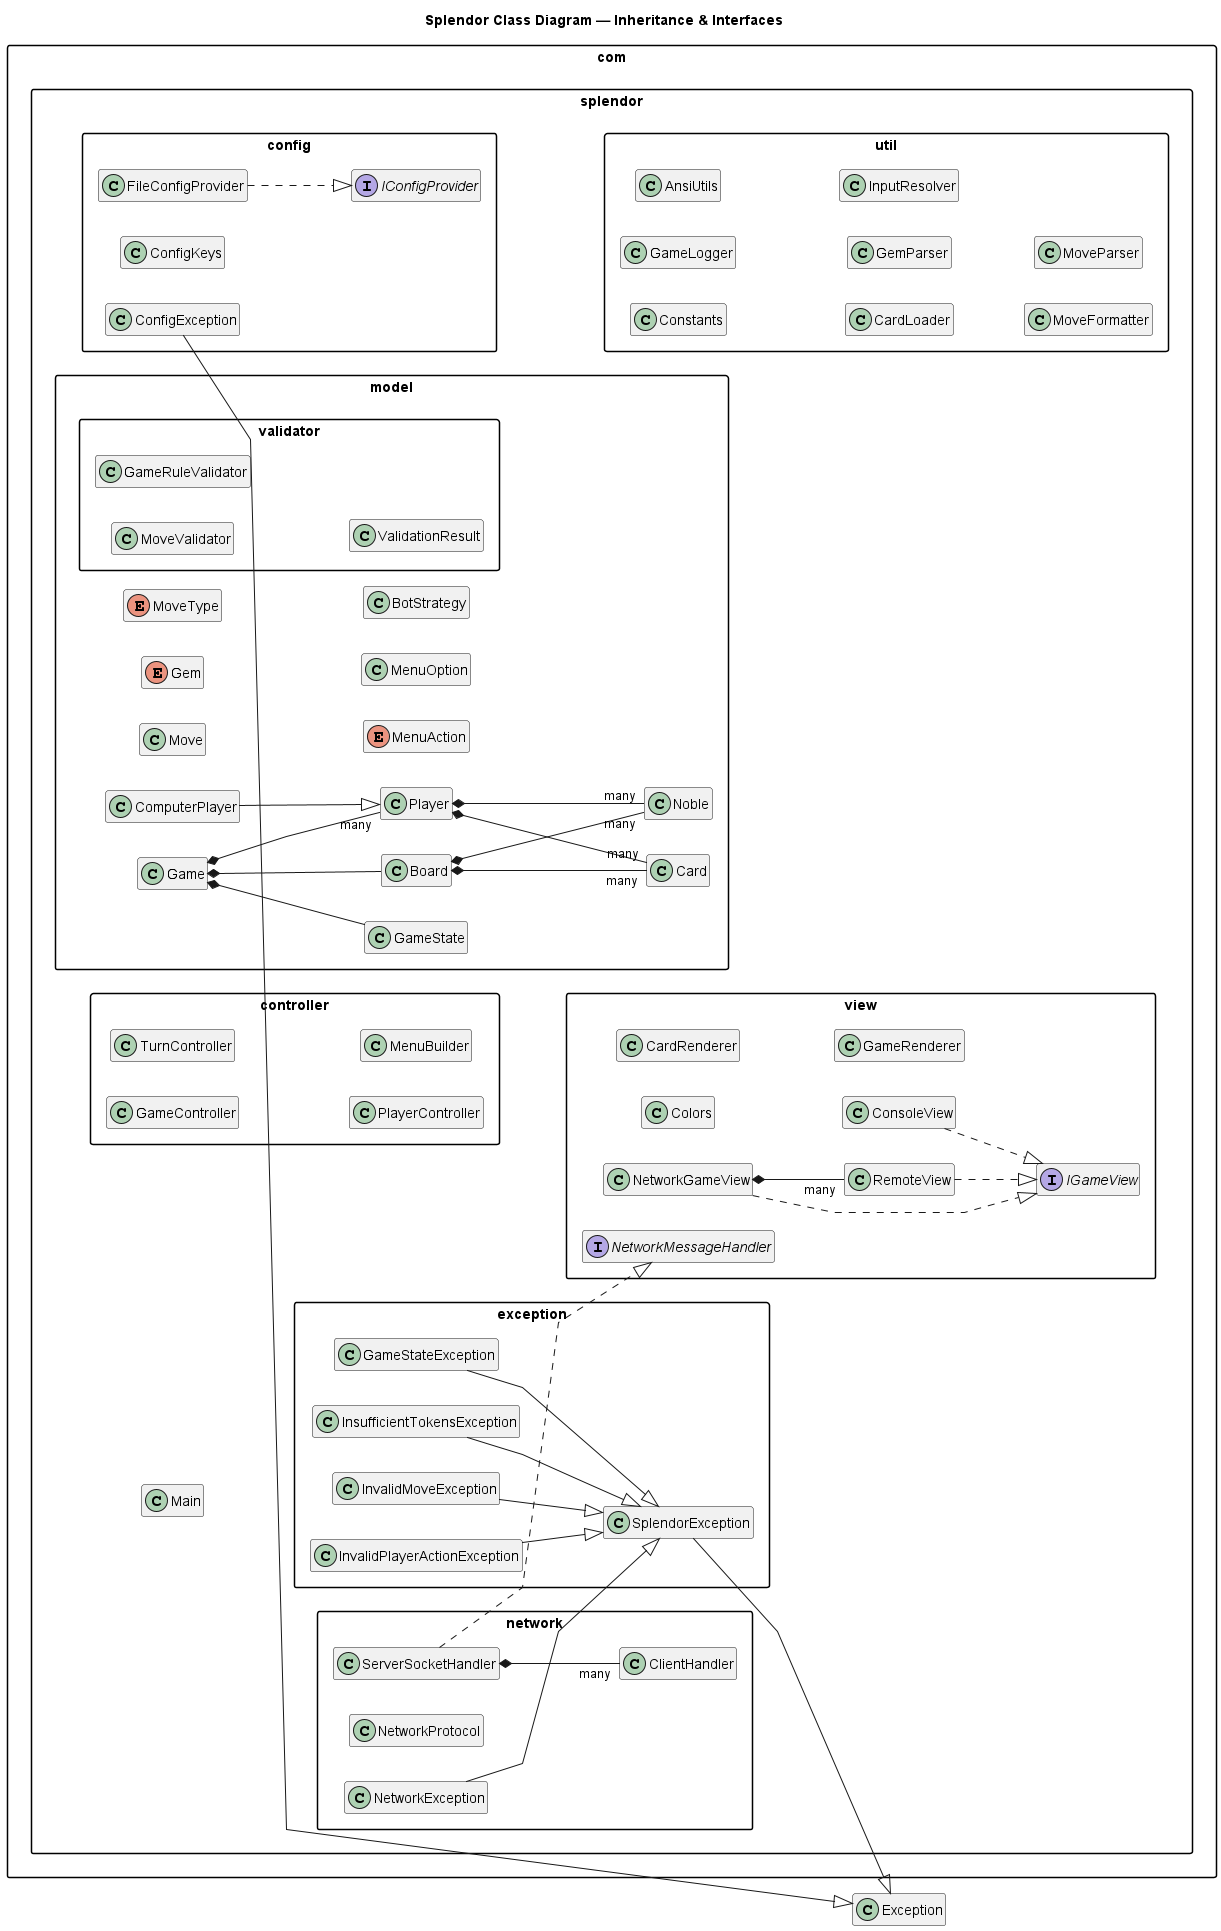

The diagram above was rendered by PlantUML. Its source (embedded in the PNG):
@startuml splendor_inheritance
skinparamlocked backgroundColor #FFFFFF

title Splendor Class Diagram — Inheritance & Interfaces

left to right direction
skinparam classAttributeIconSize 0
skinparam shadowing false
skinparam linetype polyline
skinparam packageStyle rectangle
skinparam monochrome false
hide empty members

package "com.splendor" {
  class Main
}

package "com.splendor.config" {
  interface IConfigProvider
  class FileConfigProvider
  class ConfigKeys
  class ConfigException
}

package "com.splendor.exception" {
  class SplendorException
  class GameStateException
  class InsufficientTokensException
  class InvalidMoveException
  class InvalidPlayerActionException
}

package "com.splendor.controller" {
  class GameController
  class TurnController
  class PlayerController
  class MenuBuilder
}

package "com.splendor.model" {
  class Game
  class Board
  class Player
  class ComputerPlayer
  class Card
  class Noble
  class Move
  class GameState
  enum Gem
  enum MoveType
  enum MenuAction
  class MenuOption
  class BotStrategy
}

package "com.splendor.model.validator" {
  class MoveValidator
  class GameRuleValidator
  class ValidationResult
}

package "com.splendor.view" {
  interface IGameView
  class Colors
  class CardRenderer
  class ConsoleView
  class NetworkGameView
  class RemoteView
  interface NetworkMessageHandler
  class GameRenderer
}

package "com.splendor.network" {
  class ServerSocketHandler
  class ClientHandler
  class NetworkProtocol
  class NetworkException
}

package "com.splendor.util" {
  class Constants
  class GameLogger
  class AnsiUtils
  class CardLoader
  class GemParser
  class InputResolver
  class MoveFormatter
  class MoveParser
}

' ── Config ──────────────────────────────────────
FileConfigProvider ..|> IConfigProvider
ConfigException --|> Exception

' ── Exception hierarchy ─────────────────────────
SplendorException --|> Exception
GameStateException --|> SplendorException
InsufficientTokensException --|> SplendorException
InvalidMoveException --|> SplendorException
InvalidPlayerActionException --|> SplendorException

' ── Network ─────────────────────────────────────
NetworkException --|> SplendorException
ServerSocketHandler ..|> NetworkMessageHandler
ServerSocketHandler *-- "many" ClientHandler

' ── Model hierarchy & composition ───────────────
ComputerPlayer --|> Player
Game *-- Board
Game *-- "many" Player
Game *-- GameState
Board *-- "many" Card
Board *-- "many" Noble
Player *-- "many" Card
Player *-- "many" Noble

' ── View implementations ─────────────────────────
ConsoleView ..|> IGameView
NetworkGameView ..|> IGameView
RemoteView ..|> IGameView
NetworkGameView *-- "many" RemoteView

@enduml